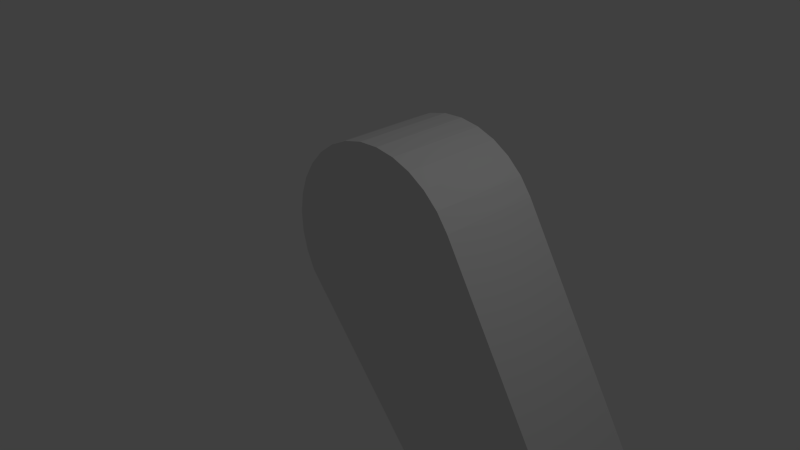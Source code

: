 # Source: flipper1.blend  (saved by Blender 2.71.0; exported with 4.5.12 LTS)
import bpy
from mathutils import Matrix  # noqa: F401  (used for matrix-valued properties, if any)

bpy.ops.wm.read_factory_settings(use_empty=True)
scene = bpy.context.scene
scene.name = 'Scene'

# ---- collections
col_collection_1 = bpy.data.collections.new('Collection 1'); scene.collection.children.link(col_collection_1)

# ---- materials (node trees are filled in below, after node groups)
mat_none = bpy.data.materials.new('None')
mat_none.alpha_threshold = 0.0
mat_none.use_transparent_shadow = False
mat_none.specular_color = (1.0, 0.0, 0.0)
mat_none.roughness = 0.5
mat_none.specular_intensity = 1.0
mat_none.line_color = (0.0, 0.0, 0.0, 1.0)

# ---- material node trees

# ---- world
world_world = bpy.data.worlds.new('World'); scene.world = world_world
world_world.color = (0.05088, 0.05088, 0.05088)
world_world.use_sun_shadow = False
world_world.sun_shadow_jitter_overblur = 0.0
world_world.cycles.sampling_method = 'MANUAL'
world_world.cycles.sample_map_resolution = 256

# ---- cameras
cam_camera = bpy.data.cameras.new('Camera')
cam_camera.clip_end = 100.0
cam_camera.lens = 35.0
cam_camera.sensor_width = 32.0
cam_camera.sensor_height = 18.0
cam_camera.ortho_scale = 7.314
cam_camera.dof.focus_distance = 0.0
cam_camera.dof.aperture_fstop = 128.0

# ---- lights
light_lamp = bpy.data.lights.new('Lamp', 'POINT')
light_lamp.transmission_factor = 0.0
light_lamp.cutoff_distance = 30.0
light_lamp.energy = 100.0
light_lamp.shadow_buffer_clip_start = 1.001
light_lamp.shadow_soft_size = 0.1
light_lamp.shadow_maximum_resolution = 0.006
light_lamp.use_absolute_resolution = True
light_lamp.cycles.use_multiple_importance_sampling = False

# ---- meshes
me_cube_cube_001 = bpy.data.meshes.new('Cube_Cube.001')
me_cube_cube_001.from_pydata([(-0.9403, 1.0, -0.3284), (0.0, 1.0, -5.505), (0.0, 0.0, -5.505), (-0.9403, 0.0, -0.3284), (1.0, 1.0, 0.0), (1.0, 1.0, -5.5), (0.9904, 1.0, -5.402), (0.9619, 1.0, -5.309), (0.9157, 1.0, -5.222), (0.8536, 1.0, -5.146), (0.7778, 1.0, -5.084), (0.6913, 1.0, -5.038), (0.5975, 1.0, -5.01), (0.5, 1.0, -5.0), (0.4025, 1.0, -5.01), (0.3087, 1.0, -5.038), (0.2222, 1.0, -5.084), (0.1464, 1.0, -5.146), (0.08427, 1.0, -5.222), (0.03806, 1.0, -5.309), (0.009607, 1.0, -5.402), (0.0, 1.0, -5.5), (0.000492, 1.0, -5.505), (-1.0, 1.0, 0.0), (0.9995, 1.0, -5.505), (0.9904, 1.0, -5.598), (0.9619, 1.0, -5.691), (0.9157, 1.0, -5.778), (0.8536, 1.0, -5.854), (0.7778, 1.0, -5.916), (0.6913, 1.0, -5.962), (0.5975, 1.0, -5.99), (0.5, 1.0, -6.0), (0.4025, 1.0, -5.99), (0.3087, 1.0, -5.962), (0.2222, 1.0, -5.916), (0.1464, 1.0, -5.854), (0.08427, 1.0, -5.778), (0.03806, 1.0, -5.691), (0.0145, 1.0, -5.598), (0.000492, 0.0, -5.505), (-1.0, 0.0, 0.0), (0.0, 0.0, -5.5), (0.009607, 0.0, -5.402), (0.03806, 0.0, -5.309), (0.08427, 0.0, -5.222), (0.1464, 0.0, -5.146), (0.2222, 0.0, -5.084), (0.3087, 0.0, -5.038), (0.4025, 0.0, -5.01), (0.5, 0.0, -5.0), (0.5975, 0.0, -5.01), (0.6913, 0.0, -5.038), (0.7778, 0.0, -5.084), (0.8536, 0.0, -5.146), (0.9157, 0.0, -5.222), (0.9619, 0.0, -5.309), (0.9904, 0.0, -5.402), (1.0, 0.0, -5.5), (1.0, 0.0, 0.0), (0.9995, 0.0, -5.505), (0.0145, 0.0, -5.598), (0.03806, 0.0, -5.691), (0.08427, 0.0, -5.778), (0.1464, 0.0, -5.854), (0.2222, 0.0, -5.916), (0.3087, 0.0, -5.962), (0.4025, 0.0, -5.99), (0.5, 0.0, -6.0), (0.5975, 0.0, -5.99), (0.6913, 0.0, -5.962), (0.7778, 0.0, -5.916), (0.8536, 0.0, -5.854), (0.9157, 0.0, -5.778), (0.9619, 0.0, -5.691), (0.9904, 0.0, -5.598), (1.0, 1.0, -5.505), (1.0, 0.0, -5.505), (0.9808, 0.0, 0.1951), (0.9239, 0.0, 0.3827), (0.8315, 0.0, 0.5556), (0.7071, 0.0, 0.7071), (0.5556, 0.0, 0.8315), (0.3827, 0.0, 0.9239), (0.1951, 0.0, 0.9808), (0.0, 0.0, 1.0), (-0.1951, 0.0, 0.9808), (-0.3827, 0.0, 0.9239), (-0.5556, 0.0, 0.8315), (-0.7071, 0.0, 0.7071), (-0.8315, 0.0, 0.5556), (-0.9239, 0.0, 0.3827), (-0.9808, 0.0, 0.1951), (0.9808, 1.0, 0.1951), (0.9239, 1.0, 0.3827), (0.8315, 1.0, 0.5556), (0.7071, 1.0, 0.7071), (0.5556, 1.0, 0.8315), (0.3827, 1.0, 0.9239), (0.1951, 1.0, 0.9808), (0.0, 1.0, 1.0), (-0.1951, 1.0, 0.9808), (-0.3827, 1.0, 0.9239), (-0.5556, 1.0, 0.8315), (-0.7071, 1.0, 0.7071), (-0.8315, 1.0, 0.5556), (-0.9239, 1.0, 0.3827), (-0.9808, 1.0, 0.1951), (-1.0, 0.0, -1e-06), (-0.9665, 0.0, -0.1951), (-1.0, 1.0, -1e-06), (-0.9665, 1.0, -0.1951)], [], [(0, 1, 2, 3), (1, 22, 40, 2), (5, 4, 59, 58), (24, 76, 77, 60), (5, 76, 24), (58, 77, 76, 5), (60, 77, 58), (68, 32, 31, 69), (67, 33, 32, 68), (69, 31, 30, 70), (22, 39, 61, 40), (61, 39, 38, 62), (62, 38, 37, 63), (63, 37, 36, 64), (64, 36, 35, 65), (65, 35, 34, 66), (66, 34, 33, 67), (70, 30, 29, 71), (71, 29, 28, 72), (72, 28, 27, 73), (73, 27, 26, 74), (74, 26, 25, 75), (60, 75, 25, 24), (59, 4, 93, 78), (78, 93, 94, 79), (79, 94, 95, 80), (80, 95, 96, 81), (81, 96, 97, 82), (82, 97, 98, 83), (83, 98, 99, 84), (84, 99, 100, 85), (85, 100, 101, 86), (86, 101, 102, 87), (87, 102, 103, 88), (88, 103, 104, 89), (89, 104, 105, 90), (90, 105, 106, 91), (91, 106, 107, 92), (41, 92, 107, 23), (41, 108, 109, 3), (23, 110, 108, 41), (108, 110, 111, 109), (111, 0, 3, 109), (0, 111, 110, 23), (47, 48, 49, 50, 51, 52, 53, 54, 55, 56, 57, 58, 59, 41, 3, 2, 40, 42, 43, 44, 45, 46), (15, 14, 13, 12, 11, 10, 9, 8, 7, 6, 5, 24, 22, 21, 20, 19, 18, 17, 16), (38, 39, 22, 24, 25, 26, 27, 28, 29, 30, 31, 32, 33, 34, 35, 36, 37), (8, 9, 10, 11, 12, 13, 14, 15, 16, 17, 18, 19, 20, 21, 22, 1, 0, 23, 4, 5, 6, 7), (102, 101, 100, 99, 98, 97, 96, 95, 94, 93, 4, 23, 107, 106, 105, 104, 103), (82, 83, 84, 85, 86, 87, 88, 89, 90, 91, 92, 41, 59, 78, 79, 80, 81), (66, 67, 68, 69, 70, 71, 72, 73, 74, 75, 60, 40, 61, 62, 63, 64, 65), (53, 52, 51, 50, 49, 48, 47, 46, 45, 44, 43, 42, 40, 60, 58, 57, 56, 55, 54)])
me_cube_cube_001.materials.append(mat_none)
me_cube_cube_001.use_remesh_preserve_volume = False
me_cube_cube_001.use_remesh_preserve_attributes = False
me_cube_cube_001.use_mirror_vertex_groups = False
me_cube_cube_001.update()

# ---- objects
ob_cube_cube_001 = bpy.data.objects.new('Cube_Cube.001', me_cube_cube_001)
ob_lamp = bpy.data.objects.new('Lamp', light_lamp)
ob_camera = bpy.data.objects.new('Camera', cam_camera)

# ---- transforms, parenting, visibility, modifiers, constraints
ob_cube_cube_001.location = (0.0, 0.0, 0.0)
ob_cube_cube_001.rotation_euler = (0.0, -0.5236, 0.0)
ob_cube_cube_001.scale = (1.5, 1.5, 1.5)
ob_cube_cube_001.lineart.crease_threshold = 0.0
ob_lamp.location = (4.076, 1.005, 5.904)
ob_lamp.rotation_euler = (0.6503, 0.05522, 1.866)
ob_lamp.lock_rotations_4d = False
ob_lamp.empty_display_type = 'ARROWS'
ob_lamp.color = (0.0, 0.0, 0.0, 0.0)
ob_lamp.lineart.crease_threshold = 0.0
ob_camera.location = (7.481, -6.508, 5.344)
ob_camera.rotation_euler = (1.109, 0.01082, 0.8149)
ob_camera.lock_rotations_4d = False
ob_camera.empty_display_type = 'ARROWS'
ob_camera.color = (0.0, 0.0, 0.0, 0.0)
ob_camera.display_type = 'WIRE'
ob_camera.lineart.crease_threshold = 0.0

# ---- collection membership
col_collection_1.objects.link(ob_cube_cube_001)
col_collection_1.objects.link(ob_lamp)
col_collection_1.objects.link(ob_camera)

# ---- scene / render settings (as saved in the file)
scene.camera = ob_camera
scene.frame_start = 1; scene.frame_end = 250; scene.frame_set(1)
scene.render.engine = 'BLENDER_EEVEE_NEXT'
scene.render.resolution_percentage = 50
scene.render.dither_intensity = 0.0
scene.cycles.use_denoising = False
scene.cycles.samples = 10
scene.cycles.sampling_pattern = 'TABULATED_SOBOL'
scene.cycles.light_sampling_threshold = 0.0
scene.cycles.use_adaptive_sampling = False
scene.cycles.use_light_tree = False
scene.cycles.blur_glossy = 0.0
scene.cycles.volume_bounces = 1
scene.cycles.pixel_filter_type = 'GAUSSIAN'
scene.cycles.sample_clamp_indirect = 0.0
scene.view_settings.view_transform = 'Standard'
bpy.context.view_layer.update()
